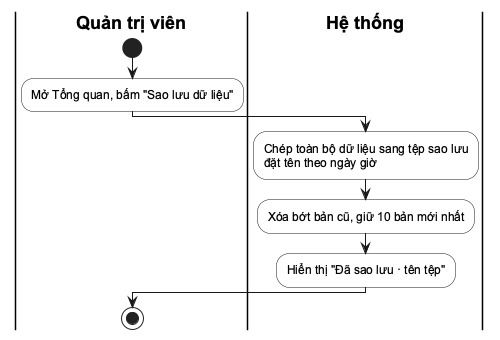

The diagram above was rendered by PlantUML. Its source (embedded in the PNG):
@startuml
skinparam defaultFontName Arial
skinparam shadowing false
skinparam ActivityBackgroundColor #FFFFFF
skinparam SwimlaneTitleFontStyle bold
|Quản trị viên|
start
:Mở Tổng quan, bấm "Sao lưu dữ liệu";
|Hệ thống|
:Chép toàn bộ dữ liệu sang tệp sao lưu\nđặt tên theo ngày giờ;
:Xóa bớt bản cũ, giữ 10 bản mới nhất;
:Hiển thị "Đã sao lưu · tên tệp";
|Quản trị viên|
stop
@enduml